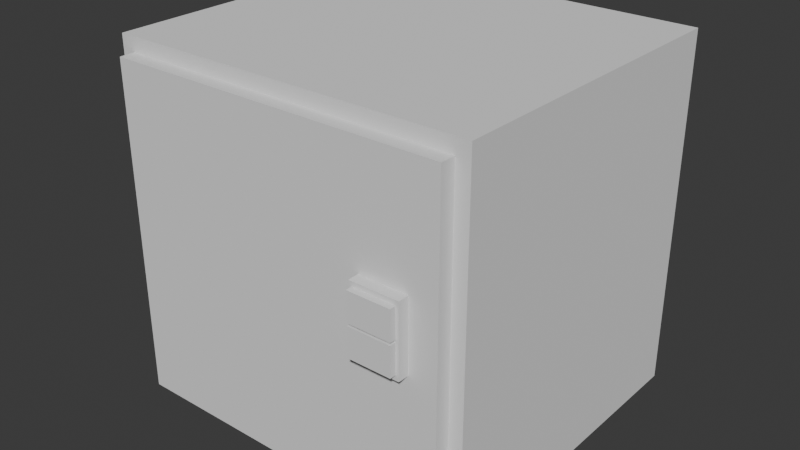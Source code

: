 # Source: safe.blend  (saved by Blender 4.5.90; exported with 4.5.12 LTS)
import bpy
from mathutils import Matrix  # noqa: F401  (used for matrix-valued properties, if any)

bpy.ops.wm.read_factory_settings(use_empty=True)
scene = bpy.context.scene
scene.name = 'Scene'

# ---- collections
col_collection = bpy.data.collections.new('Collection'); scene.collection.children.link(col_collection)

# ---- world
world_world = bpy.data.worlds.new('World'); scene.world = world_world
world_world.use_nodes = True; world_world.node_tree.nodes.clear()
_N = world_world.node_tree.nodes; _L = world_world.node_tree.links
n0 = _N.new('ShaderNodeOutputWorld'); n0.name = 'World Output'; n0.location = (200, 100)
n1 = _N.new('ShaderNodeBackground'); n1.name = 'Background'; n1.location = (-200, 100)
n1.inputs[0].default_value = (0.05088, 0.05088, 0.05088, 1.0)
_L.new(n1.outputs[0], n0.inputs[0])
n0.is_active_output = True
world_world.color = (0.05088, 0.05088, 0.05088)
world_world.sun_shadow_jitter_overblur = 0.0

# ---- meshes
me_cube_001 = bpy.data.meshes.new('Cube.001')
me_cube_001.from_pydata([(-0.8832, 0.9049, -0.9028), (-0.8832, 0.9049, 0.9028), (0.8832, 0.9049, -0.9028), (0.8832, 0.9049, 0.9028), (-1.0, -1.0, -1.0), (-1.0, -1.0, 1.0), (-1.0, 1.0, -1.0), (-1.0, 1.0, 1.0), (1.0, -1.0, -1.0), (1.0, -1.0, 1.0), (1.0, 1.0, -1.0), (1.0, 1.0, 1.0), (0.8832, -1.0, -0.9028), (0.8832, -1.0, 0.9028), (0.8832, -1.0, 0.8555), (-0.8832, -1.0, 0.9028), (-0.8832, -1.0, -0.8555), (-0.8832, -1.0, -0.9028)], [], [(0, 2, 3, 1), (2, 12, 14, 13, 3), (0, 17, 12, 2), (3, 13, 15, 1), (4, 5, 7, 6), (6, 7, 11, 10), (10, 11, 9, 8), (8, 9, 14, 12, 17, 16, 4), (6, 10, 8, 4), (11, 7, 5, 9), (4, 16, 15, 13, 14, 9, 5), (17, 0, 1, 15, 16)])
_uv = me_cube_001.uv_layers.new(name='UVMap')
_uv.uv.foreach_set('vector', [0.375, 0.25, 0.375, 0.5, 0.625, 0.5, 0.625, 0.25, 0.375, 0.5, 0.375, 0.7089, 0.6185, 0.7089, 0.625, 0.7089, 0.625, 0.5, 0.125, 0.5, 0.125, 0.7089, 0.375, 0.7089, 0.375, 0.5, 0.625, 0.5, 0.625, 0.7089, 0.875, 0.7089, 0.875, 0.5, 0.375, 0.0, 0.625, 0.0, 0.625, 0.25, 0.375, 0.25, 0.375, 0.25, 0.625, 0.25, 0.625, 0.5, 0.375, 0.5, 0.375, 0.5, 0.625, 0.5, 0.625, 0.75, 0.375, 0.75, 0.375, 0.75, 0.625, 0.75, 0.6069, 0.7646, 0.3872, 0.7646, 0.3872, 0.9854, 0.3931, 0.9854, 0.375, 1.0, 0.125, 0.5, 0.375, 0.5, 0.375, 0.75, 0.125, 0.75, 0.625, 0.5, 0.875, 0.5, 0.875, 0.75, 0.625, 0.75, 0.375, 1.0, 0.3931, 0.9854, 0.6128, 0.9854, 0.6128, 0.7646, 0.6069, 0.7646, 0.625, 0.75, 0.625, 1.0, 0.375, 0.04107, 0.375, 0.25, 0.625, 0.25, 0.625, 0.04107, 0.3815, 0.04107])
me_cube_001.update()
me_cube_002 = bpy.data.meshes.new('Cube.002')
me_cube_002.from_pydata([(-1.0, -1.0, -1.0), (-1.0, -1.0, 1.0), (-1.0, 1.0, -1.0), (-1.0, 1.0, 1.0), (1.0, -1.0, -1.0), (1.0, -1.0, 1.0), (1.0, 1.0, -1.0), (1.0, 1.0, 1.0)], [], [(0, 1, 3, 2), (2, 3, 7, 6), (6, 7, 5, 4), (4, 5, 1, 0), (2, 6, 4, 0), (7, 3, 1, 5)])
_uv = me_cube_002.uv_layers.new(name='UVMap')
_uv.uv.foreach_set('vector', [0.375, 0.0, 0.625, 0.0, 0.625, 0.25, 0.375, 0.25, 0.375, 0.25, 0.625, 0.25, 0.625, 0.5, 0.375, 0.5, 0.375, 0.5, 0.625, 0.5, 0.625, 0.75, 0.375, 0.75, 0.375, 0.75, 0.625, 0.75, 0.625, 1.0, 0.375, 1.0, 0.125, 0.5, 0.375, 0.5, 0.375, 0.75, 0.125, 0.75, 0.625, 0.5, 0.875, 0.5, 0.875, 0.75, 0.625, 0.75])
me_cube_002.update()
me_cube_003 = bpy.data.meshes.new('Cube.003')
me_cube_003.from_pydata([(-1.0, -1.0, -1.0), (-1.0, -1.0, 1.0), (-1.0, 1.0, -1.0), (-1.0, 1.0, 1.0), (1.0, -1.0, -1.0), (1.0, -1.0, 1.0), (1.0, 1.0, -1.0), (1.0, 1.0, 1.0)], [], [(0, 1, 3, 2), (2, 3, 7, 6), (6, 7, 5, 4), (4, 5, 1, 0), (2, 6, 4, 0), (7, 3, 1, 5)])
_uv = me_cube_003.uv_layers.new(name='UVMap')
_uv.uv.foreach_set('vector', [0.375, 0.0, 0.625, 0.0, 0.625, 0.25, 0.375, 0.25, 0.375, 0.25, 0.625, 0.25, 0.625, 0.5, 0.375, 0.5, 0.375, 0.5, 0.625, 0.5, 0.625, 0.75, 0.375, 0.75, 0.375, 0.75, 0.625, 0.75, 0.625, 1.0, 0.375, 1.0, 0.125, 0.5, 0.375, 0.5, 0.375, 0.75, 0.125, 0.75, 0.625, 0.5, 0.875, 0.5, 0.875, 0.75, 0.625, 0.75])
me_cube_003.update()
me_cube_004 = bpy.data.meshes.new('Cube.004')
me_cube_004.from_pydata([(-1.0, -1.0, -1.0), (-1.0, -1.0, 1.0), (-1.0, 1.0, -1.0), (-1.0, 1.0, 1.0), (1.0, -1.0, -1.0), (1.0, -1.0, 1.0), (1.0, 1.0, -1.0), (1.0, 1.0, 1.0)], [], [(0, 1, 3, 2), (2, 3, 7, 6), (6, 7, 5, 4), (4, 5, 1, 0), (2, 6, 4, 0), (7, 3, 1, 5)])
_uv = me_cube_004.uv_layers.new(name='UVMap')
_uv.uv.foreach_set('vector', [0.375, 0.0, 0.625, 0.0, 0.625, 0.25, 0.375, 0.25, 0.375, 0.25, 0.625, 0.25, 0.625, 0.5, 0.375, 0.5, 0.375, 0.5, 0.625, 0.5, 0.625, 0.75, 0.375, 0.75, 0.375, 0.75, 0.625, 0.75, 0.625, 1.0, 0.375, 1.0, 0.125, 0.5, 0.375, 0.5, 0.375, 0.75, 0.125, 0.75, 0.625, 0.5, 0.875, 0.5, 0.875, 0.75, 0.625, 0.75])
me_cube_004.update()
me_cube_005 = bpy.data.meshes.new('Cube.005')
me_cube_005.from_pydata([(-1.0, -1.0, -1.0), (-1.0, -1.0, 1.0), (-1.0, 1.0, -1.0), (-1.0, 1.0, 1.0), (1.0, -1.0, -1.0), (1.0, -1.0, 1.0), (1.0, 1.0, -1.0), (1.0, 1.0, 1.0)], [], [(0, 1, 3, 2), (2, 3, 7, 6), (6, 7, 5, 4), (4, 5, 1, 0), (2, 6, 4, 0), (7, 3, 1, 5)])
_uv = me_cube_005.uv_layers.new(name='UVMap')
_uv.uv.foreach_set('vector', [0.375, 0.0, 0.625, 0.0, 0.625, 0.25, 0.375, 0.25, 0.375, 0.25, 0.625, 0.25, 0.625, 0.5, 0.375, 0.5, 0.375, 0.5, 0.625, 0.5, 0.625, 0.75, 0.375, 0.75, 0.375, 0.75, 0.625, 0.75, 0.625, 1.0, 0.375, 1.0, 0.125, 0.5, 0.375, 0.5, 0.375, 0.75, 0.125, 0.75, 0.625, 0.5, 0.875, 0.5, 0.875, 0.75, 0.625, 0.75])
me_cube_005.update()

# ---- objects
ob_cube = bpy.data.objects.new('Cube', me_cube_001)
ob_cube_001 = bpy.data.objects.new('Cube.001', me_cube_002)
ob_cube_002 = bpy.data.objects.new('Cube.002', me_cube_003)
ob_cube_003 = bpy.data.objects.new('Cube.003', me_cube_004)
ob_cube_004 = bpy.data.objects.new('Cube.004', me_cube_005)

# ---- transforms, parenting, visibility, modifiers, constraints
ob_cube.location = (0.0, 0.0, 0.0)
ob_cube.scale = (1.132, 1.0, 1.108)
ob_cube_001.location = (0.0, -1.04, 0.0)
ob_cube_001.scale = (1.047, 0.05229, 1.02)
ob_cube_002.location = (0.727, -1.12, 0.1114)
ob_cube_002.scale = (0.1498, 0.03929, 0.2155)
ob_cube_003.location = (0.727, -1.158, 0.208)
ob_cube_003.scale = (0.131, 0.03929, 0.08882)
ob_cube_004.location = (0.727, -1.158, 0.01545)
ob_cube_004.scale = (0.131, 0.03929, 0.08882)

# ---- collection membership
col_collection.objects.link(ob_cube)
col_collection.objects.link(ob_cube_001)
col_collection.objects.link(ob_cube_002)
col_collection.objects.link(ob_cube_003)
col_collection.objects.link(ob_cube_004)

# ---- scene / render settings (as saved in the file)
scene.frame_start = 1; scene.frame_end = 250; scene.frame_set(1)
scene.render.engine = 'BLENDER_EEVEE_NEXT'
bpy.context.view_layer.update()

# ---- added for rendering (the .blend has no active camera and no usable light): camera, sun
cam_auto = bpy.data.cameras.new('AutoCamera')
cam_auto.lens = 50.0
cam_auto.sensor_width = 36.0
cam_auto.clip_end = 1000.0
ob_auto_camera = bpy.data.objects.new('AutoCamera', cam_auto)
scene.collection.objects.link(ob_auto_camera)
ob_auto_camera.location = (3.56714, -4.37921, 2.85371)
ob_auto_camera.rotation_euler = (1.09748, -7.21219e-08, 0.694738)
scene.camera = ob_auto_camera
light_auto_sun = bpy.data.lights.new('AutoSun', 'SUN')
light_auto_sun.energy = 3.0
light_auto_sun.angle = 0.0523599
ob_auto_sun = bpy.data.objects.new('AutoSun', light_auto_sun)
scene.collection.objects.link(ob_auto_sun)
ob_auto_sun.rotation_euler = (0.872665, 0.174533, 0.523599)
bpy.context.view_layer.update()

